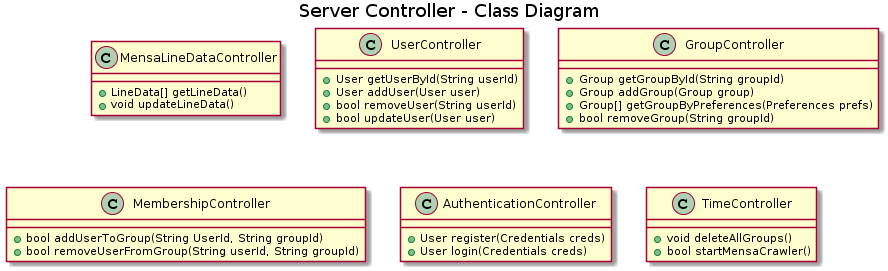

The diagram above was rendered by PlantUML. Its source (embedded in the PNG):
@startuml
title Server Controller - Class Diagram

class MensaLineDataController {
  +LineData[] getLineData()
  +void updateLineData()
}

class UserController {
  +User getUserById(String userId)
  +User addUser(User user)
  +bool removeUser(String userId)
  +bool updateUser(User user)
}

class GroupController {
  +Group getGroupById(String groupId)
  +Group addGroup(Group group)
  +Group[] getGroupByPreferences(Preferences prefs)
  +bool removeGroup(String groupId)
}

class MembershipController {
  +bool addUserToGroup(String UserId, String groupId)
  +bool removeUserFromGroup(String userId, String groupId)
}

class AuthenticationController {
  +User register(Credentials creds)
  +User login(Credentials creds)
}

class TimeController {
  +void deleteAllGroups()
  +bool startMensaCrawler()
}
@enduml